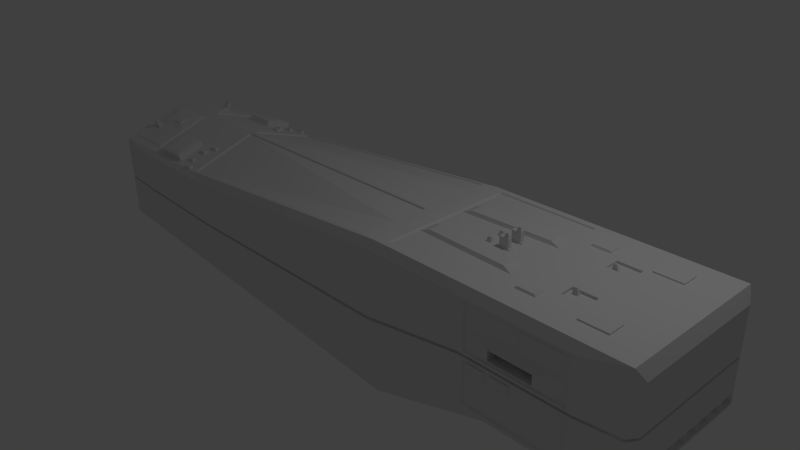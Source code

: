 # Source: large_carrier.blend  (saved by Blender 2.76.0; exported with 4.5.12 LTS)
import bpy
from mathutils import Matrix  # noqa: F401  (used for matrix-valued properties, if any)

bpy.ops.wm.read_factory_settings(use_empty=True)
scene = bpy.context.scene
scene.name = 'Scene'

# ---- collections
col_collection_1 = bpy.data.collections.new('Collection 1'); scene.collection.children.link(col_collection_1)

# ---- materials (node trees are filled in below, after node groups)
mat_carrier_hull = bpy.data.materials.new('Carrier.Hull')
mat_carrier_hull.alpha_threshold = 0.0
mat_carrier_hull.use_transparent_shadow = False
mat_carrier_hull.roughness = 0.5
mat_carrier_hull.line_color = (0.0, 0.0, 0.0, 1.0)
mat_carrier_shinysteel = bpy.data.materials.new('Carrier.ShinySteel')
mat_carrier_shinysteel.alpha_threshold = 0.0
mat_carrier_shinysteel.use_transparent_shadow = False
mat_carrier_shinysteel.roughness = 0.5

# ---- material node trees

# ---- world
world_world = bpy.data.worlds.new('World'); scene.world = world_world
world_world.color = (0.05088, 0.05088, 0.05088)
world_world.use_sun_shadow = False
world_world.sun_shadow_jitter_overblur = 0.0
world_world.cycles.sampling_method = 'MANUAL'
world_world.cycles.sample_map_resolution = 256

# ---- cameras
cam_camera = bpy.data.cameras.new('Camera')
cam_camera.clip_end = 100.0
cam_camera.lens = 35.0
cam_camera.sensor_width = 32.0
cam_camera.sensor_height = 18.0
cam_camera.ortho_scale = 7.314
cam_camera.dof.focus_distance = 0.0
cam_camera.dof.aperture_fstop = 128.0

# ---- lights
light_lamp = bpy.data.lights.new('Lamp', 'POINT')
light_lamp.transmission_factor = 0.0
light_lamp.cutoff_distance = 30.0
light_lamp.energy = 100.0
light_lamp.shadow_buffer_clip_start = 1.001
light_lamp.shadow_soft_size = 0.1
light_lamp.shadow_maximum_resolution = 0.006
light_lamp.use_absolute_resolution = True
light_lamp.cycles.use_multiple_importance_sampling = False

# ---- meshes
me_cube = bpy.data.meshes.new('Cube')
me_cube.from_pydata([(1.0, -1.0, -0.5071), (-1.0, -1.0, -0.545), (1.0, -1.0, 1.0), (-1.0, -1.0, 0.6665), (0.2625, -1.0, -1.0), (0.2625, -1.0, 1.0), (0.6313, -1.0, -0.5071), (0.6313, -1.0, 1.0), (1.0, -5.96e-08, -0.5071), (-1.0, 2.98e-07, -0.545), (1.0, -5.364e-07, 1.0), (-1.0, 1.788e-07, 1.0), (0.2625, -2.98e-07, 1.0), (0.2625, 5.96e-08, -1.0), (0.6313, 0.0, -0.5071), (0.6313, -4.172e-07, 1.0), (-0.6037, -1.0, -0.6878), (-0.6037, -1.0, 0.6665), (-0.6037, 2.913e-08, 1.0), (-0.6037, 2.232e-07, -0.6878), (-0.5175, -1.056, -0.5841), (-0.8622, -1.056, -0.4599), (0.8773, -1.056, -0.4269), (0.8773, -1.056, 0.8839), (-0.8622, -1.056, 0.5938), (-0.5175, -1.056, 0.5938), (0.5566, -1.056, -0.4269), (0.2359, -1.056, -0.8556), (0.5566, -1.056, 0.8839), (0.2359, -1.056, 0.8839), (1.017, 0.0, -0.347), (1.017, -0.8938, -0.347), (1.017, -0.8938, 0.8399), (1.017, 0.0, 0.8399), (-1.016, -0.9316, -0.4507), (-1.016, -0.9316, 0.595), (-1.016, 0.0, -0.4507), (-1.016, 0.0, 0.8829), (1.0, -1.0, 0.2464), (-1.0, -1.0, 0.06072), (0.8773, -1.056, 0.2285), (-0.8622, -1.056, 0.06696), (0.2359, -1.056, 0.01415), (0.5566, -1.056, 0.2285), (-0.5175, -1.056, 0.004847), (1.017, -0.8938, 0.2464), (1.017, 0.0, 0.2464), (-1.016, -0.9316, 0.07213), (-1.016, 0.0, 0.2161), (0.2359, -1.056, -0.0317), (0.5566, -1.056, 0.1939), (-0.5175, -1.056, -0.0262), (1.017, 0.0, 0.2152), (-1.016, 0.0, 0.1809), (1.0, -1.0, 0.2067), (-1.0, -1.0, 0.02879), (0.8773, -1.056, 0.1939), (-0.8622, -1.056, 0.03918), (1.017, -0.8938, 0.2152), (-1.016, -0.9316, 0.04456), (0.9924, -0.9881, 0.2067), (0.9924, -0.9881, 0.2464), (-0.9914, -0.9804, 0.02879), (-0.9914, -0.9804, 0.06072), (0.8773, -1.018, 0.1939), (0.8773, -1.018, 0.2285), (-0.8622, -1.018, 0.03918), (-0.8622, -1.018, 0.06696), (0.2359, -1.018, 0.01415), (-0.5175, -1.018, 0.004847), (0.5566, -1.018, 0.2285), (0.2359, -1.018, -0.0317), (0.5566, -1.018, 0.1939), (-0.5175, -1.018, -0.0262), (-1.007, -0.912, 0.04456), (-1.007, -0.912, 0.07213), (-1.007, 0.0, 0.2161), (-1.007, 0.0, 0.1809), (1.01, -0.8818, 0.2152), (1.01, -0.8818, 0.2464), (1.01, 0.0, 0.2464), (1.01, 0.0, 0.2152), (1.0, -0.5, 1.0), (0.8156, -1.0, 1.0), (0.6313, -0.5, 1.0), (0.8156, -4.768e-07, 1.0), (0.8156, -0.5, 1.0), (1.0, -0.75, 1.0), (0.7235, -1.0, 1.0), (0.6313, -0.75, 1.0), (0.9078, -5.066e-07, 1.0), (1.0, -0.25, 1.0), (0.9078, -1.0, 1.0), (0.6313, -0.25, 1.0), (0.7235, -4.47e-07, 1.0), (0.8156, -0.75, 1.0), (0.8156, -0.25, 1.0), (0.9078, -0.5, 1.0), (0.7235, -0.5, 1.0), (0.7235, -0.25, 1.0), (0.9078, -0.25, 1.0), (0.9078, -0.75, 1.0), (0.7235, -0.75, 1.0), (0.8211, -0.5149, 1.0), (0.8211, -0.7351, 1.0), (0.9023, -0.5149, 1.0), (0.9023, -0.7351, 1.0), (0.8211, -0.5149, 1.017), (0.8211, -0.7351, 1.017), (0.9023, -0.5149, 1.017), (0.9023, -0.7351, 1.017), (0.6472, -0.5433, 1.0), (0.6472, -0.7067, 1.0), (0.7075, -0.5433, 1.0), (0.7075, -0.7067, 1.0), (0.6522, -0.5568, 1.027), (0.6522, -0.6932, 1.027), (0.7025, -0.5568, 1.027), (0.7025, -0.6932, 1.027), (0.8044, -0.2804, 1.0), (0.8044, -0.4696, 1.0), (0.7347, -0.4696, 1.0), (0.7347, -0.2804, 1.0), (0.8044, -0.2804, 0.9699), (0.8044, -0.4696, 0.9699), (0.7347, -0.4696, 0.9699), (0.7347, -0.2804, 0.9699), (-0.8018, -1.0, 0.6665), (-1.0, -0.5, 0.8332), (-0.8018, 1.04e-07, 1.0), (-0.6037, -0.5, 0.8332), (-0.8018, -0.5, 0.8332), (-0.8202, -0.9076, 0.6973), (-0.9817, -0.9076, 0.6973), (-0.9817, -0.5, 0.8332), (-0.9817, -0.09243, 0.9692), (-0.8202, -0.09243, 0.9692), (-0.8202, -0.5, 0.8332), (-0.8277, -0.8768, 0.7315), (-0.9742, -0.8768, 0.7315), (-0.9742, -0.5072, 0.8547), (-0.9742, -0.1376, 0.978), (-0.8277, -0.1376, 0.978), (-0.8277, -0.5072, 0.8547), (-0.9418, -0.4342, 0.9079), (-0.9418, -0.2279, 0.9767), (-0.86, -0.2279, 0.9767), (-0.86, -0.4342, 0.9079), (-0.9418, -0.331, 0.9423), (-0.9009, -0.2279, 0.9767), (-0.86, -0.331, 0.9423), (-0.9009, -0.4342, 0.9079), (-0.9009, -0.331, 0.9423), (-0.8628, -0.3436, 0.9568), (-0.8628, -0.4329, 0.9271), (-0.8982, -0.4329, 0.9271), (-0.8982, -0.3436, 0.9568), (0.2625, -2.98e-07, 1.0), (0.2625, -1.0, 1.0), (-0.6037, 2.913e-08, 1.0), (-0.6037, -1.0, 0.6665), (-0.6037, -0.5, 0.8332), (0.2204, -0.04054, 0.9919), (0.2204, -0.9595, 0.9919), (-0.5756, -0.04054, 0.9919), (-0.5756, -0.9595, 0.6854), (-0.5756, -0.5, 0.8386), (0.2154, -0.04196, 0.9694), (0.2154, -0.9509, 0.9694), (-0.5719, -0.04196, 0.9694), (-0.5719, -0.9509, 0.6663), (-0.5719, -0.4964, 0.8178), (0.2929, -0.92, 1.0), (0.6026, -0.92, 1.0), (0.2929, 0.0, 1.0), (0.6026, 0.0, 1.0), (0.6026, -0.5, 1.0), (0.6026, -0.71, 1.0), (0.6026, -0.29, 1.0), (0.2974, -0.9109, 0.9791), (0.6008, -0.9109, 0.9791), (0.2974, 0.0, 0.9791), (0.6008, 0.0, 0.9791), (0.6008, -0.4995, 0.9791), (0.4469, -1.0, -0.7536), (0.4469, -1.0, 1.0), (0.4469, 2.98e-08, -0.7536), (0.3962, -1.056, -0.6412), (0.3962, -1.056, 0.8839), (0.3962, -1.056, 0.1213), (0.3962, -1.056, 0.08112), (0.3962, -1.018, 0.1213), (0.3962, -1.018, 0.08112), (0.4477, -0.92, 1.0), (0.4491, -0.9109, 0.9791), (0.3547, -1.0, -0.8768), (0.3547, -1.0, 1.0), (0.3547, 4.47e-08, -0.8768), (0.3161, -1.056, -0.7484), (0.3161, -1.056, 0.8839), (0.3161, -1.056, 0.06773), (0.3161, -1.056, 0.02471), (0.3161, -1.018, 0.06773), (0.3161, -1.018, 0.02471), (0.3703, -0.92, 1.0), (0.3733, -0.9109, 0.9791), (0.5391, -1.0, -0.6303), (0.5391, -1.0, 1.0), (0.5391, 1.49e-08, -0.6303), (0.4764, -1.056, -0.5341), (0.4764, -1.056, 0.8839), (0.4764, -1.056, 0.1749), (0.4764, -1.056, 0.1375), (0.4764, -1.018, 0.1749), (0.4764, -1.018, 0.1375), (0.5252, -0.92, 1.0), (0.5249, -0.9109, 0.9791), (0.2625, -0.5, 1.0), (0.2625, -0.5, 1.0), (0.2204, -0.5, 0.9919), (0.2154, -0.4964, 0.9694), (0.2929, -0.46, 1.0), (0.2974, -0.4554, 0.9791), (0.2625, -0.75, 1.0), (0.2625, -0.75, 1.0), (0.2204, -0.7297, 0.9919), (0.2154, -0.7236, 0.9694), (0.2929, -0.69, 1.0), (0.2974, -0.6832, 0.9791), (0.2625, -0.25, 1.0), (0.2625, -0.25, 1.0), (0.2204, -0.2703, 0.9919), (0.2154, -0.2692, 0.9694), (0.2929, -0.23, 1.0), (0.2974, -0.2277, 0.9791), (0.6008, -0.7098, 0.9791), (0.6008, -0.4997, 0.9791), (0.6008, -0.2896, 0.9791), (0.4491, 0.0, 0.9791), (0.2974, -0.1139, 0.9791), (0.6008, -0.1448, 0.9791), (0.4491, -0.2587, 0.9791), (0.4491, -0.1293, 0.9791), (0.5249, 0.0, 0.9791), (0.6008, -0.0724, 0.9791), (0.4491, -0.06466, 0.9791), (0.5249, -0.1371, 0.9791), (0.5249, -0.06853, 0.9791), (0.487, 0.0, 0.9791), (0.487, -0.1332, 0.9791), (0.487, -0.0666, 0.9791), (0.4681, 0.0, 0.9791), (0.4681, -0.1313, 0.9791), (0.4681, -0.06563, 0.9791), (0.4512, -0.07182, 0.9791), (0.4512, -0.1225, 0.9791), (0.466, -0.124, 0.9791), (0.466, -0.07258, 0.9791), (0.4534, -0.07956, 1.039), (0.4534, -0.1151, 1.039), (0.4638, -0.1161, 1.039), (0.4638, -0.08009, 1.039), (0.487, -0.1332, 0.9949), (0.5249, -0.1371, 0.9949), (0.5249, -0.06853, 0.9949), (0.487, -0.0666, 0.9949), (0.4917, -0.1253, 0.9949), (0.5203, -0.1283, 0.9949), (0.5203, -0.07661, 0.9949), (0.4917, -0.07516, 0.9949), (0.4917, -0.1253, 1.112), (0.5203, -0.1283, 1.112), (0.5203, -0.07661, 1.112), (0.4917, -0.07516, 1.112), (0.506, 0.0, 0.9791), (0.506, -0.1351, 0.9791), (0.506, -0.06756, 0.9791), (0.506, -0.1351, 0.9949), (0.506, -0.06756, 0.9949), (0.506, -0.1268, 0.9949), (0.506, -0.07589, 0.9949), (0.506, -0.1268, 1.112), (0.506, -0.07589, 1.112), (0.5098, -0.1137, 1.167), (0.5165, -0.1143, 1.167), (0.5165, -0.08996, 1.167), (0.5098, -0.08961, 1.167), (0.572, -0.4706, 1.026), (0.572, -0.3003, 1.026), (0.3262, -0.2502, 1.026), (0.3262, -0.4347, 1.026), (0.4491, -0.2753, 1.026), (0.4491, -0.6965, 0.9791), (0.4491, -0.4776, 0.9791), (0.4491, -0.4527, 1.026), (0.2974, -0.5693, 0.9791), (0.3733, -0.6898, 0.9791), (0.3733, -0.4665, 0.9791), (0.4491, -0.587, 0.9791), (0.3733, -0.5782, 0.9791), (0.8627, -1.056, 0.2583), (0.8627, -1.056, 0.8541), (0.8627, -1.056, -0.3987), (0.5712, -1.056, -0.3987), (0.5712, -1.056, 0.8541), (0.5712, -1.056, 0.1657), (0.5712, -1.056, 0.2583), (0.8627, -1.056, 0.1657), (0.8596, -1.036, 0.2646), (0.8596, -1.036, 0.8477), (0.8596, -1.036, -0.3927), (0.5743, -1.036, -0.3927), (0.5743, -1.036, 0.8477), (0.5743, -1.036, 0.1597), (0.5743, -1.036, 0.2646), (0.8596, -1.036, 0.1597), (0.8596, -1.036, 0.5562), (0.7169, -1.036, -0.3927), (0.7169, -1.036, 0.8477), (0.5743, -1.036, -0.1165), (0.5743, -1.036, 0.5562), (0.7169, -1.036, 0.2646), (0.8596, -1.036, -0.1165), (0.7169, -1.036, 0.1597), (0.7169, -1.036, -0.1165), (0.7169, -1.036, 0.5562), (0.8596, -1.036, 0.702), (0.6456, -1.036, -0.3927), (0.6456, -1.036, 0.8477), (0.5743, -1.036, -0.2546), (0.5743, -1.036, 0.4104), (0.6456, -1.036, 0.2646), (0.8596, -1.036, 0.02162), (0.6456, -1.036, 0.1597), (0.8596, -1.036, 0.4104), (0.7883, -1.036, -0.3927), (0.7883, -1.036, 0.8477), (0.5743, -1.036, 0.02162), (0.5743, -1.036, 0.702), (0.7883, -1.036, 0.2646), (0.8596, -1.036, -0.2546), (0.7883, -1.036, 0.1597), (0.6456, -1.036, -0.1165), (0.7883, -1.036, -0.1165), (0.7169, -1.036, -0.2546), (0.7169, -1.036, 0.02162), (0.6456, -1.036, 0.5562), (0.7883, -1.036, 0.5562), (0.6831, -1.101, 0.3411), (0.7169, -1.036, 0.702), (0.8408, -1.052, 0.702), (0.6492, -1.101, 0.3411), (0.6492, -1.101, 0.4104), (0.7883, -1.036, 0.02162), (0.7883, -1.036, -0.2546), (0.6456, -1.036, -0.2546), (0.6456, -1.036, 0.02162), (0.8476, -1.036, 0.702), (0.5931, -1.036, 0.4104), (0.5931, -1.036, 0.2839), (0.655, -1.036, 0.2839), (0.8407, -1.036, 0.4104), (0.8407, -1.036, 0.5369), (0.7788, -1.036, 0.2839), (0.7169, -1.036, 0.2839), (0.655, -1.036, 0.5369), (0.5931, -1.036, 0.5369), (0.7788, -1.036, 0.5369), (0.7169, -1.036, 0.5369), (0.8407, -1.036, 0.2839), (0.7847, -1.101, 0.4104), (0.7847, -1.101, 0.4797), (0.7508, -1.101, 0.3411), (0.7169, -1.101, 0.3411), (0.6831, -1.101, 0.4797), (0.6492, -1.101, 0.4797), (0.7508, -1.101, 0.4797), (0.7169, -1.101, 0.4797), (0.6857, -0.6709, 0.3466), (0.7847, -1.101, 0.3411), (0.6545, -0.6709, 0.3466), (0.6545, -0.6709, 0.4104), (0.6456, -1.036, 0.8477), (0.5743, -1.036, 0.8477), (0.5743, -1.036, 0.702), (0.5743, -1.036, 0.5562), (0.6456, -1.036, 0.5562), (0.7169, -1.036, 0.702), (0.7169, -1.036, 0.5562), (0.7169, -1.036, 0.8477), (0.6456, -1.036, 0.702), (0.8476, -1.036, 0.8233), (0.7883, -1.036, 0.8233), (0.7289, -1.036, 0.8233), (0.7883, -1.036, 0.5806), (0.7289, -1.036, 0.5806), (0.7289, -1.036, 0.702), (0.8476, -1.036, 0.5806), (0.8044, -0.375, 0.9699), (0.8408, -1.052, 0.8094), (0.7883, -1.052, 0.8094), (0.7357, -1.052, 0.8094), (0.7883, -1.052, 0.5946), (0.7357, -1.052, 0.5946), (0.7357, -1.052, 0.702), (0.8408, -1.052, 0.5946), (0.7883, -1.052, 0.702), (0.7695, -0.4696, 0.9699), (0.7347, -0.375, 0.9699), (0.7695, -0.2804, 0.9699), (0.7695, -0.375, 0.9699), (0.7432, -0.3035, 0.9699), (0.7432, -0.352, 0.9699), (0.761, -0.3035, 0.9699), (0.761, -0.352, 0.9699), (0.749, -0.3194, 1.046), (0.749, -0.3361, 1.046), (0.7552, -0.3194, 1.046), (0.7552, -0.3361, 1.046), (0.6386, -1.036, 0.1462), (0.5813, -1.036, 0.1462), (0.5813, -1.036, 0.03517), (0.6386, -1.036, 0.03517), (0.7098, -1.036, 0.1459), (0.6527, -1.036, 0.1459), (0.7098, -1.036, 0.03542), (0.6527, -1.036, 0.03542), (0.6352, -1.061, 0.1395), (0.5847, -1.061, 0.1395), (0.5847, -1.061, 0.0418), (0.6352, -1.061, 0.0418), (0.7064, -1.061, 0.1393), (0.6561, -1.061, 0.1393), (0.7064, -1.061, 0.04202), (0.6561, -1.061, 0.04202), (-0.9009, -0.8768, 0.7315), (-0.9742, -0.692, 0.7931), (-0.8277, -0.692, 0.7931), (-0.9009, -0.5072, 0.8547), (-0.9009, -0.692, 0.7931), (-0.947, -0.6235, 0.8159), (-0.947, -0.5757, 0.8319), (-0.9281, -0.5757, 0.8319), (-0.9281, -0.6235, 0.8159), (-0.947, -0.6472, 0.887), (-0.947, -0.5994, 0.9029), (-0.9281, -0.5994, 0.9029), (-0.9281, -0.6472, 0.887), (-0.9445, -0.6407, 0.8891), (-0.9445, -0.6058, 0.9008), (-0.9306, -0.6058, 0.9008), (-0.9306, -0.6407, 0.8891), (-0.9445, -0.6459, 0.9046), (-0.9445, -0.611, 0.9163), (-0.9306, -0.611, 0.9163), (-0.9306, -0.6459, 0.9046), (-0.9471, -0.6525, 0.9024), (-0.9471, -0.6044, 0.9185), (-0.928, -0.6044, 0.9185), (-0.928, -0.6525, 0.9024), (-0.9471, -0.6586, 0.9207), (-0.9471, -0.6104, 0.9367), (-0.928, -0.6104, 0.9367), (-0.928, -0.6586, 0.9207), (-0.6037, -0.75, 0.7498), (-0.7028, -1.0, 0.6665), (-0.8018, -0.75, 0.7498), (-0.7028, -0.5, 0.8332), (-0.7028, -0.75, 0.7498), (-0.6037, -0.875, 0.7082), (-0.7523, -1.0, 0.6665), (-0.8018, -0.875, 0.7082), (-0.6532, -0.5, 0.8332), (-0.6037, -0.625, 0.7915), (-0.6532, -1.0, 0.6665), (-0.8018, -0.625, 0.7915), (-0.7523, -0.5, 0.8332), (-0.7028, -0.875, 0.7082), (-0.7108, -0.8269, 0.8324), (-0.6532, -0.75, 0.7498), (-0.7278, -0.784, 0.8467), (-0.7523, -0.625, 0.7915), (-0.6532, -0.625, 0.7915), (-0.6532, -0.875, 0.7082), (-0.7523, -0.875, 0.7082), (-0.6037, -0.9375, 0.6873), (-0.7771, -1.0, 0.6665), (-0.8018, -0.9375, 0.6873), (-0.6284, -0.5, 0.8332), (-0.6037, -0.6875, 0.7707), (-0.678, -1.0, 0.6665), (-0.8018, -0.6875, 0.7707), (-0.7275, -0.5, 0.8332), (-0.7028, -0.9375, 0.6873), (-0.7028, -0.6875, 0.7707), (-0.6284, -0.75, 0.7498), (-0.7275, -0.75, 0.7498), (-0.6037, -0.8125, 0.729), (-0.7275, -1.0, 0.6665), (-0.8018, -0.8125, 0.729), (-0.678, -0.5, 0.8332), (-0.6037, -0.5625, 0.8124), (-0.6284, -1.0, 0.6665), (-0.8018, -0.5625, 0.8124), (-0.7771, -0.5, 0.8332), (-0.7028, -0.8125, 0.729), (-0.7028, -0.5625, 0.8124), (-0.678, -0.75, 0.7498), (-0.7771, -0.75, 0.7498), (-0.7108, -0.784, 0.8467), (-0.7523, -0.5625, 0.8124), (-0.7108, -0.741, 0.861), (-0.7771, -0.625, 0.7915), (-0.6532, -0.6875, 0.7707), (-0.6532, -0.5625, 0.8124), (-0.6284, -0.625, 0.7915), (-0.678, -0.625, 0.7915), (-0.6532, -0.9375, 0.6873), (-0.6532, -0.8125, 0.729), (-0.6284, -0.875, 0.7082), (-0.678, -0.875, 0.7082), (-0.7523, -0.9375, 0.6873), (-0.7523, -0.8125, 0.729), (-0.7275, -0.875, 0.7082), (-0.7771, -0.875, 0.7082), (-0.7771, -0.8125, 0.729), (-0.7275, -0.8125, 0.729), (-0.7275, -0.9375, 0.6873), (-0.678, -0.8125, 0.729), (-0.6284, -0.8125, 0.729), (-0.6284, -0.9375, 0.6873), (-0.678, -0.5625, 0.8124), (-0.6284, -0.5625, 0.8124), (-0.6284, -0.6875, 0.7707), (-0.7771, -0.5625, 0.8124), (-0.7275, -0.5625, 0.8124), (-0.7275, -0.6875, 0.7707), (-0.7771, -0.6875, 0.7707), (-0.678, -0.6875, 0.7707), (-0.678, -0.9375, 0.6873), (-0.7771, -0.9375, 0.6873), (-0.6037, -0.9375, 0.6873), (-0.6037, -1.0, 0.6665), (-0.7771, -1.0, 0.6665), (-0.8018, -1.0, 0.6665), (-0.8018, -0.9375, 0.6873), (-0.6284, -0.5, 0.8332), (-0.6037, -0.5, 0.8332), (-0.7028, -0.6875, 0.7707), (-0.7028, -0.75, 0.7498), (-0.7275, -0.75, 0.7498), (-0.7028, -0.8125, 0.729), (-0.7028, -0.875, 0.7082), (-0.7523, -0.5625, 0.8124), (-0.7523, -0.625, 0.7915), (-0.7771, -0.625, 0.7915), (-0.6532, -0.5625, 0.8124), (-0.6532, -0.625, 0.7915), (-0.678, -0.625, 0.7915), (-0.6532, -0.8125, 0.729), (-0.6532, -0.875, 0.7082), (-0.7523, -0.8125, 0.729), (-0.7523, -0.875, 0.7082), (-0.7275, -0.875, 0.7082), (-0.7771, -0.875, 0.7082), (-0.8018, -0.625, 0.7915), (-0.8018, -0.6875, 0.7707), (-0.6037, -0.5625, 0.8124), (-0.6284, -1.0, 0.6665), (-0.678, -0.75, 0.7498), (-0.6284, -0.875, 0.7082), (-0.7771, -0.8125, 0.729), (-0.7275, -0.8125, 0.729), (-0.678, -0.8125, 0.729), (-0.6284, -0.8125, 0.729), (-0.6284, -0.9375, 0.6873), (-0.678, -0.5625, 0.8124), (-0.6284, -0.5625, 0.8124), (-0.7771, -0.5625, 0.8124), (-0.7275, -0.6875, 0.7707), (-0.7771, -0.6875, 0.7707), (-0.7771, -0.9375, 0.6873), (-0.6507, -0.6342, 0.8282), (-0.6507, -0.6843, 0.8115), (-0.6309, -0.6342, 0.8282), (-0.6309, -0.6843, 0.8115), (-0.6061, -0.9467, 0.7239), (-0.6061, -0.9968, 0.7072), (-0.626, -0.5092, 0.8699), (-0.6061, -0.5092, 0.8699), (-0.6507, -0.8217, 0.7656), (-0.6507, -0.8718, 0.7489), (-0.6061, -0.5593, 0.8532), (-0.626, -0.9968, 0.7072), (-0.6309, -0.8718, 0.7489), (-0.6309, -0.8217, 0.7656), (-0.626, -0.9467, 0.7239), (-0.626, -0.5593, 0.8532), (-0.7028, -0.7152, 0.8539), (-0.7028, -0.7777, 0.833), (-0.7275, -0.7777, 0.833), (-0.7028, -0.8402, 0.8122), (-0.7028, -0.9027, 0.7913), (-0.7028, -0.5902, 0.8955), (-0.7771, -0.7777, 0.833), (-0.7523, -0.5902, 0.8955), (-0.7523, -0.6527, 0.8747), (-0.7771, -0.6527, 0.8747), (-0.7523, -0.8402, 0.8122), (-0.7523, -0.9027, 0.7913), (-0.7275, -0.9027, 0.7913), (-0.7771, -0.9027, 0.7913), (-0.7028, -0.9652, 0.7705), (-0.678, -0.7777, 0.833), (-0.678, -0.6527, 0.8747), (-0.678, -0.9027, 0.7913), (-0.7523, -0.9652, 0.7705), (-0.7771, -0.8402, 0.8122), (-0.7275, -0.8402, 0.8122), (-0.7275, -0.9652, 0.7705), (-0.678, -0.8402, 0.8122), (-0.678, -0.5902, 0.8955), (-0.7275, -0.5902, 0.8955), (-0.7275, -0.7152, 0.8539), (-0.7771, -0.7152, 0.8539), (-0.678, -0.7152, 0.8539), (-0.678, -0.9652, 0.7705), (-0.7771, -0.9652, 0.7705), (-0.7028, -0.7152, 0.8539), (-0.7028, -0.7777, 0.833), (-0.7275, -0.7777, 0.833), (-0.7028, -0.8402, 0.8122), (-0.7028, -0.9027, 0.7913), (-0.7523, -0.5902, 0.8955), (-0.7523, -0.6527, 0.8747), (-0.7771, -0.6527, 0.8747), (-0.7523, -0.8402, 0.8122), (-0.7523, -0.9027, 0.7913), (-0.7275, -0.9027, 0.7913), (-0.7771, -0.9027, 0.7913), (-0.678, -0.7777, 0.833), (-0.7771, -0.8402, 0.8122), (-0.7275, -0.8402, 0.8122), (-0.678, -0.8402, 0.8122), (-0.7771, -0.5902, 0.8955), (-0.7275, -0.7152, 0.8539), (-0.7108, -0.8699, 0.818), (-0.7108, -0.6551, 0.8897), (-0.7108, -0.6981, 0.8753), (-0.7619, -0.784, 0.8467), (-0.7448, -0.784, 0.8467), (-0.7448, -0.741, 0.861), (-0.7448, -0.6551, 0.8897), (-0.7448, -0.6981, 0.8753), (-0.7278, -0.6981, 0.8753), (-0.7619, -0.6981, 0.8753), (-0.7448, -0.8269, 0.8324), (-0.7448, -0.8699, 0.818), (-0.7278, -0.8699, 0.818), (-0.7619, -0.8699, 0.818), (-0.7108, -0.9128, 0.8037), (-0.6938, -0.784, 0.8467), (-0.6938, -0.6981, 0.8753), (-0.6938, -0.8699, 0.818), (-0.7448, -0.9128, 0.8037), (-0.7619, -0.8269, 0.8324), (-0.7278, -0.8269, 0.8324), (-0.7278, -0.9128, 0.8037), (-0.6938, -0.8269, 0.8324), (-0.6938, -0.6551, 0.8897), (-0.7278, -0.6551, 0.8897), (-0.7278, -0.741, 0.861), (-0.7619, -0.741, 0.861), (-0.6938, -0.741, 0.861), (-0.6938, -0.9128, 0.8037), (-0.7619, -0.9128, 0.8037), (-0.7108, -0.741, 0.861), (-0.7108, -0.784, 0.8467), (-0.7278, -0.784, 0.8467), (-0.7108, -0.8269, 0.8324), (-0.7108, -0.8699, 0.818), (-0.7448, -0.6551, 0.8897), (-0.7448, -0.6981, 0.8753), (-0.7619, -0.6981, 0.8753), (-0.7448, -0.8269, 0.8324), (-0.7448, -0.8699, 0.818), (-0.7278, -0.8699, 0.818), (-0.7619, -0.8699, 0.818), (-0.6938, -0.784, 0.8467), (-0.7619, -0.8269, 0.8324), (-0.7278, -0.8269, 0.8324), (-0.6938, -0.8269, 0.8324), (-0.7619, -0.6551, 0.8897), (-0.7278, -0.741, 0.861), (1.017, -0.4469, -0.347), (1.017, 0.0, -0.06591), (1.017, -0.8938, -0.06591), (1.017, -0.4469, 0.2152), (1.017, -0.4469, -0.06591), (1.017, -0.6703, -0.347), (1.017, 0.0, -0.2065), (1.017, -0.8938, 0.07463), (1.017, -0.6703, 0.2152), (1.017, -0.2234, -0.347), (1.017, 0.0, 0.07463), (1.017, -0.8938, -0.2065), (1.017, -0.2234, 0.2152), (1.017, -0.6703, -0.06591), (1.017, -0.2234, -0.06591), (1.017, -0.4469, -0.2065), (1.017, -0.4469, 0.07463), (1.017, -0.2234, 0.07463), (1.017, -0.2234, -0.2065), (1.017, -0.6703, -0.2065), (1.017, -0.6703, 0.07463), (0.9994, -0.2416, -0.3356), (1.007, -0.2416, -0.2179), (1.007, -0.4287, -0.2179), (0.9994, -0.4287, -0.3356), (0.9994, -0.01815, -0.3356), (1.007, -0.01815, -0.2179), (1.007, -0.2053, -0.2179), (0.9994, -0.2053, -0.3356), (0.9994, -0.6885, -0.3356), (1.007, -0.6885, -0.2179), (1.007, -0.8756, -0.2179), (0.9994, -0.8756, -0.3356), (0.9994, -0.465, -0.3356), (1.007, -0.465, -0.2179), (1.007, -0.6522, -0.2179), (0.9994, -0.6522, -0.3356), (0.6545, -1.101, 0.4104), (0.6545, -1.101, 0.3466), (0.6857, -1.101, 0.3466), (0.7794, -1.101, 0.4104), (0.7794, -1.101, 0.4742), (0.7482, -1.101, 0.3466), (0.7169, -1.101, 0.3466), (0.6857, -1.101, 0.4742), (0.6545, -1.101, 0.4742), (0.7482, -1.101, 0.4742), (0.7169, -1.101, 0.4742), (0.7794, -1.101, 0.3466), (0.7794, -0.6709, 0.4104), (0.7794, -0.6709, 0.4742), (0.7482, -0.6709, 0.3466), (0.7169, -0.6709, 0.3466), (0.6857, -0.6709, 0.4742), (0.6545, -0.6709, 0.4742), (0.7482, -0.6709, 0.4742), (0.7169, -0.6709, 0.4742), (0.7169, -0.6709, 0.4104), (0.7794, -0.6709, 0.3466), (0.7482, -0.6709, 0.4104), (0.6857, -0.6709, 0.4104)], [(183, 235), (183, 236)], [(19, 16, 1, 9), (129, 11, 135, 136), (10, 91, 82, 87, 2, 32, 33), (206, 6, 26, 209), (16, 4, 27, 20), (93, 15, 175, 178), (197, 195, 4, 13), (8, 0, 6, 14), (102, 89, 7, 88), (38, 2, 23, 40), (3, 128, 11, 37, 35), (17, 502, 474, 490, 465, 498, 470, 486, 127, 3, 24, 25), (12, 18, 159, 157), (13, 4, 16, 19), (44, 25, 24, 41), (200, 199, 29, 42), (43, 40, 300, 306), (42, 29, 25, 44), (55, 1, 21, 57), (5, 17, 25, 29), (6, 0, 22, 26), (196, 5, 29, 199), (2, 92, 83, 88, 7, 28, 23), (1, 16, 20, 21), (46, 33, 32, 45), (54, 0, 31, 705, 696, 701, 58), (0, 8, 30, 703, 694, 699, 31), (47, 35, 37, 48), (39, 3, 35, 47), (9, 1, 34, 36), (53, 59, 74, 77), (2, 38, 45, 32), (54, 58, 78, 60), (3, 39, 41, 24), (40, 43, 70, 65), (42, 44, 69, 68), (41, 39, 63, 67), (45, 38, 61, 79), (0, 54, 56, 22), (20, 51, 57, 21), (198, 201, 49, 27), (23, 28, 304, 301), (27, 49, 51, 20), (714, 702, 58, 701), (34, 59, 53, 36), (1, 55, 59, 34), (58, 702, 697, 706, 52, 81, 78), (51, 49, 71, 73), (71, 68, 69, 73), (64, 65, 70, 72), (203, 202, 68, 71), (73, 69, 67, 66), (60, 61, 65, 64), (63, 62, 66, 67), (56, 54, 60, 64), (200, 42, 68, 202), (57, 51, 73, 66), (55, 57, 66, 62), (44, 41, 67, 69), (212, 50, 72, 214), (38, 40, 65, 61), (50, 56, 64, 72), (74, 75, 76, 77), (47, 48, 76, 75), (63, 75, 74, 62), (59, 55, 62, 74), (39, 47, 75, 63), (81, 80, 79, 78), (79, 61, 60, 78), (46, 45, 79, 80), (101, 95, 83, 92), (100, 96, 86, 97), (99, 93, 84, 98), (96, 99, 122, 119), (85, 94, 99, 96), (94, 15, 93, 99), (91, 100, 97, 82), (10, 90, 100, 91), (90, 85, 96, 100), (87, 101, 92, 2), (82, 97, 101, 87), (95, 101, 106, 104), (95, 102, 88, 83), (86, 98, 102, 95), (89, 102, 114, 112), (106, 105, 109, 110), (97, 86, 103, 105), (101, 97, 105, 106), (86, 95, 104, 103), (109, 107, 108, 110), (103, 104, 108, 107), (104, 106, 110, 108), (105, 103, 107, 109), (112, 114, 118, 116), (102, 98, 113, 114), (84, 89, 112, 111), (98, 84, 111, 113), (117, 115, 116, 118), (113, 111, 115, 117), (114, 113, 117, 118), (111, 112, 116, 115), (120, 119, 123, 398, 124), (99, 98, 121, 122), (98, 86, 120, 121), (86, 96, 119, 120), (410, 408, 125, 407), (119, 122, 126, 409, 123), (121, 120, 124, 407, 125), (122, 121, 125, 408, 126), (494, 536, 579, 548), (18, 129, 131, 504, 476, 492, 467, 500, 472, 488, 130), (127, 487, 471, 499, 466, 491, 475, 503, 131, 137, 132), (136, 135, 141, 142), (137, 136, 142, 143), (11, 128, 134, 135), (131, 129, 136, 137), (3, 127, 132, 133), (128, 3, 133, 134), (439, 436, 139, 435), (143, 142, 146, 150, 147), (135, 134, 140, 141), (132, 137, 143, 437, 138), (134, 133, 139, 436, 140), (133, 132, 138, 435, 139), (152, 148, 144, 151), (142, 141, 145, 149, 146), (141, 140, 144, 148, 145), (140, 438, 143, 147, 151, 144), (151, 147, 154, 155), (146, 149, 152, 150), (149, 145, 148, 152), (153, 156, 155, 154), (150, 152, 156, 153), (152, 151, 155, 156), (147, 150, 153, 154), (157, 159, 164, 162), (229, 12, 157, 230), (130, 501, 473, 489, 464, 497, 469, 485, 17, 160, 161), (18, 130, 161, 159), (17, 5, 158, 160), (165, 163, 168, 170), (159, 161, 166, 164), (160, 158, 163, 165), (230, 157, 162, 231), (161, 160, 165, 166), (167, 169, 171, 170, 168, 226, 220, 232), (231, 162, 167, 232), (166, 165, 170, 171), (162, 164, 169, 167), (164, 166, 171, 169), (176, 236, 235, 177), (223, 5, 172, 227), (89, 84, 176, 177), (207, 7, 173, 215), (7, 89, 177, 173), (84, 93, 178, 176), (235, 292, 296, 228, 179, 205, 194, 216, 180), (227, 172, 179, 228), (178, 175, 182, 244, 240, 237), (237, 241, 291, 288), (215, 173, 180, 216), (204, 193, 194, 205), (196, 185, 193, 204), (201, 190, 192, 203), (211, 189, 191, 213), (214, 213, 191, 192), (209, 212, 190, 187), (207, 185, 188, 210), (211, 210, 188, 189), (208, 206, 184, 186), (195, 184, 187, 198), (4, 195, 198, 27), (49, 201, 203, 71), (5, 196, 204, 172), (172, 204, 205, 179), (189, 200, 202, 191), (192, 191, 202, 203), (187, 190, 201, 198), (185, 196, 199, 188), (189, 188, 199, 200), (186, 184, 195, 197), (14, 6, 206, 208), (43, 28, 210, 211), (7, 207, 210, 28), (26, 50, 212, 209), (72, 70, 213, 214), (43, 211, 213, 70), (193, 215, 216, 194), (185, 207, 215, 193), (190, 212, 214, 192), (184, 206, 209, 187), (233, 221, 222, 234), (229, 217, 221, 233), (225, 219, 220, 226), (224, 218, 219, 225), (223, 217, 218, 224), (5, 223, 224, 158), (158, 224, 225, 163), (163, 225, 226, 168), (221, 227, 228, 295, 222), (217, 223, 227, 221), (12, 229, 233, 174), (174, 233, 234, 239, 181), (219, 231, 232, 220), (218, 230, 231, 219), (217, 229, 230, 218), (293, 298, 292, 235, 236), (173, 177, 235, 180), (242, 239, 234, 241), (178, 237, 236, 176), (240, 246, 275, 249, 252, 242, 241, 237), (245, 242, 255, 254), (238, 181, 239, 242, 245), (244, 247, 246, 240), (182, 243, 247, 244), (251, 238, 245, 253), (274, 248, 250, 276), (250, 249, 262, 265), (248, 251, 253, 250), (250, 253, 252, 249), (256, 257, 261, 260), (252, 253, 257, 256), (253, 245, 254, 257), (242, 252, 256, 255), (261, 258, 259, 260), (255, 256, 260, 259), (257, 254, 258, 261), (254, 255, 259, 258), (277, 263, 267, 279), (246, 247, 264, 263), (276, 250, 265, 278), (275, 246, 263, 277), (269, 266, 270, 273), (265, 262, 266, 269), (263, 264, 268, 267), (278, 265, 269, 280), (282, 273, 270, 281), (267, 268, 272, 271), (280, 269, 273, 282), (279, 267, 271, 281), (266, 279, 281, 270), (268, 280, 282, 272), (272, 282, 286, 285), (264, 278, 280, 268), (249, 275, 277, 262), (247, 276, 278, 264), (262, 277, 279, 266), (243, 274, 276, 247), (285, 286, 283, 284), (281, 271, 284, 283), (271, 272, 285, 284), (282, 281, 283, 286), (287, 288, 291, 289, 290, 294), (234, 222, 290, 289), (241, 234, 289, 291), (236, 237, 288, 287), (293, 236, 287, 294), (222, 297, 293, 294, 290), (299, 296, 292, 298), (297, 299, 298, 293), (222, 295, 299, 297), (295, 228, 296, 299), (304, 306, 314, 330, 320, 338, 312), (302, 307, 315, 332, 322, 340, 310), (22, 56, 307, 302), (56, 50, 305, 307), (50, 26, 303, 305), (26, 22, 302, 303), (28, 43, 306, 304), (40, 23, 301, 300), (328, 312, 383, 382), (337, 356, 422, 421), (301, 304, 312, 328, 318, 336, 309), (300, 301, 309, 326, 316, 334, 308), (307, 305, 313, 333, 323, 341, 315), (306, 300, 308, 339, 321, 331, 314), (305, 303, 311, 329, 319, 337, 313), (303, 302, 310, 335, 317, 327, 311), (355, 342, 319, 329), (354, 343, 324, 344), (353, 341, 323, 345), (325, 346, 365, 368), (346, 320, 366, 365), (347, 316, 397, 394), (326, 309, 391, 357), (318, 349, 396, 393), (316, 326, 357, 397), (339, 308, 369, 363), (321, 339, 363, 364), (330, 314, 359, 358), (331, 321, 364, 360), (308, 334, 361, 369), (334, 316, 362, 361), (343, 353, 345, 324), (322, 332, 353, 343), (332, 315, 341, 353), (335, 354, 344, 317), (310, 340, 354, 335), (340, 322, 343, 354), (327, 355, 329, 311), (317, 344, 355, 327), (344, 324, 342, 355), (342, 356, 337, 319), (324, 345, 356, 342), (323, 333, 424, 423), (320, 346, 386, 385), (346, 325, 388, 386), (318, 328, 382, 389), (360, 364, 373, 348), (359, 360, 348, 351), (368, 365, 374, 377), (365, 366, 375, 374), (366, 358, 352, 375), (358, 359, 351, 352), (363, 369, 379, 372), (364, 363, 372, 373), (314, 331, 360, 359), (347, 325, 368, 367), (316, 347, 367, 362), (320, 330, 358, 366), (348, 373, 737, 733), (351, 348, 733, 732), (377, 374, 738, 741), (374, 375, 739, 738), (375, 352, 731, 739), (352, 351, 732, 731), (372, 379, 742, 736), (373, 372, 736, 737), (367, 368, 377, 376), (362, 367, 376, 371), (361, 362, 371, 370), (369, 361, 370, 379), (390, 382, 383, 384), (386, 390, 384, 385), (388, 387, 390, 386), (387, 389, 382, 390), (349, 318, 389, 387), (312, 338, 384, 383), (338, 320, 385, 384), (325, 349, 387, 388), (394, 397, 405, 402), (392, 393, 401, 400), (396, 395, 403, 404), (391, 392, 400, 399), (309, 336, 392, 391), (349, 325, 395, 396), (336, 318, 393, 392), (325, 347, 394, 395), (406, 400, 401, 404), (402, 406, 404, 403), (405, 350, 406, 402), (350, 399, 400, 406), (397, 357, 350, 405), (395, 394, 402, 403), (357, 391, 399, 350), (393, 396, 404, 401), (398, 410, 407, 124), (123, 409, 410, 398), (126, 408, 412, 411), (412, 414, 418, 416), (408, 410, 414, 412), (410, 409, 413, 414), (409, 126, 411, 413), (417, 415, 416, 418), (413, 411, 415, 417), (414, 413, 417, 418), (411, 412, 416, 415), (424, 426, 434, 432), (313, 337, 421, 420), (356, 333, 419, 422), (333, 313, 420, 419), (421, 422, 430, 429), (333, 356, 426, 424), (356, 345, 425, 426), (345, 323, 423, 425), (430, 427, 428, 429), (433, 431, 432, 434), (419, 420, 428, 427), (425, 423, 431, 433), (422, 419, 427, 430), (420, 421, 429, 428), (426, 425, 433, 434), (423, 424, 432, 431), (437, 439, 435, 138), (143, 438, 439, 437), (439, 438, 442, 443), (443, 442, 446, 447), (438, 140, 441, 442), (140, 436, 440, 441), (436, 439, 443, 440), (445, 444, 448, 449), (441, 440, 444, 445), (440, 443, 447, 444), (442, 441, 445, 446), (448, 451, 455, 452), (444, 447, 451, 448), (446, 445, 449, 450), (447, 446, 450, 451), (455, 454, 458, 459), (450, 449, 453, 454), (451, 450, 454, 455), (449, 448, 452, 453), (456, 459, 463, 460), (453, 452, 456, 457), (452, 455, 459, 456), (454, 453, 457, 458), (462, 461, 460, 463), (458, 457, 461, 462), (459, 458, 462, 463), (457, 456, 460, 461), (539, 493, 465, 490), (508, 525, 617, 604), (537, 491, 466, 508), (531, 506, 603, 621), (538, 516, 614, 625), (534, 503, 475, 512), (533, 513, 479, 495), (532, 514, 482, 515), (507, 538, 625, 613), (530, 517, 474, 502), (529, 518, 559, 574), (564, 562, 637, 639), (527, 521, 470, 498), (481, 512, 607, 606), (525, 499, 471, 524), (516, 482, 557, 558), (563, 552, 632, 638), (508, 466, 499, 525), (17, 485, 541, 542), (548, 579, 645, 628), (516, 531, 621, 614), (493, 527, 498, 465), (510, 481, 606, 605), (562, 561, 636, 637), (518, 528, 520, 483), (479, 507, 528, 518), (526, 523, 563, 572), (497, 529, 519, 469), (464, 495, 529, 497), (495, 479, 518, 529), (502, 17, 542, 568), (469, 519, 530, 485), (519, 483, 517, 530), (536, 496, 550, 579), (472, 500, 531, 514), (500, 467, 506, 531), (501, 532, 515, 473), (532, 501, 567, 577), (488, 472, 514, 532), (489, 533, 495, 464), (473, 515, 533, 489), (568, 542, 587, 593), (501, 130, 547, 567), (476, 504, 534, 510), (504, 131, 503, 534), (579, 550, 630, 645), (467, 492, 535, 506), (492, 476, 510, 535), (482, 514, 556, 557), (512, 537, 624, 607), (553, 578, 644, 633), (537, 508, 604, 624), (578, 555, 635, 644), (519, 529, 574, 570), (513, 538, 507, 479), (482, 516, 538, 513), (536, 494, 598, 623), (517, 539, 490, 474), (483, 520, 539, 517), (555, 554, 634, 635), (521, 540, 486, 470), (554, 553, 633, 634), (524, 471, 487, 540), (581, 545, 544, 543), (541, 575, 596, 586), (505, 477, 602, 601), (496, 536, 623, 600), (552, 551, 631, 632), (567, 547, 589, 592), (556, 576, 558, 557), (513, 533, 585, 583), (535, 510, 605, 622), (550, 549, 629, 630), (555, 565, 566, 580), (505, 526, 572, 551), (475, 491, 566, 565), (486, 540, 581, 543), (530, 502, 568, 575), (518, 483, 560, 559), (468, 505, 551, 549), (477, 505, 551, 552), (483, 519, 570, 560), (127, 486, 543, 544), (485, 530, 575, 541), (537, 512, 555, 580), (507, 468, 549, 569), (534, 512, 555, 578), (540, 487, 545, 581), (468, 494, 548, 549), (531, 516, 558, 576), (484, 522, 561, 562), (491, 537, 580, 566), (510, 534, 578, 553), (496, 468, 549, 550), (523, 477, 552, 563), (487, 127, 544, 545), (481, 510, 553, 554), (514, 531, 576, 556), (524, 484, 562, 564), (528, 507, 569, 573), (525, 524, 564, 571), (130, 488, 546, 547), (512, 475, 565, 555), (512, 481, 554, 555), (505, 528, 573, 551), (522, 525, 571, 561), (488, 532, 577, 546), (584, 582, 583, 585), (595, 590, 591, 594), (586, 596, 593, 587), (589, 588, 597, 592), (547, 546, 588, 589), (559, 560, 591, 590), (546, 577, 597, 588), (577, 567, 592, 597), (482, 513, 583, 582), (570, 574, 595, 594), (533, 515, 584, 585), (560, 570, 594, 591), (574, 559, 590, 595), (515, 482, 582, 584), (542, 541, 586, 587), (575, 568, 593, 596), (637, 636, 684, 685), (605, 606, 653, 652), (616, 619, 667, 664), (635, 634, 682, 683), (619, 612, 660, 667), (634, 633, 681, 682), (632, 631, 679, 680), (630, 629, 677, 678), (601, 602, 646, 478), (618, 601, 478, 666), (629, 628, 676, 677), (599, 600, 480, 509), (627, 616, 664, 675), (598, 599, 509, 511), (610, 618, 666, 658), (611, 627, 675, 659), (617, 608, 656, 665), (612, 626, 674, 660), (604, 617, 665, 649), (626, 615, 663, 674), (625, 614, 662, 673), (613, 625, 673, 661), (628, 645, 693, 676), (645, 630, 678, 693), (525, 522, 608, 617), (549, 551, 631, 629), (523, 526, 618, 610), (569, 549, 629, 640), (539, 520, 615, 626), (526, 505, 601, 618), (505, 468, 599, 601), (493, 539, 626, 612), (571, 564, 639, 641), (494, 468, 599, 598), (468, 507, 613, 599), (561, 571, 641, 636), (524, 540, 627, 611), (522, 484, 609, 608), (572, 563, 638, 642), (540, 521, 616, 627), (468, 496, 600, 599), (527, 493, 612, 619), (551, 572, 642, 631), (477, 523, 610, 602), (521, 527, 619, 616), (573, 569, 640, 643), (484, 524, 611, 609), (520, 528, 620, 615), (551, 573, 643, 631), (528, 505, 601, 620), (549, 548, 628, 629), (506, 535, 622, 603), (673, 511, 509, 661), (671, 651, 650, 480), (670, 652, 653, 654), (669, 647, 648, 662), (668, 478, 646, 663), (666, 656, 657, 658), (650, 649, 665, 656), (509, 480, 666, 478), (480, 650, 656, 666), (646, 658, 667, 660), (658, 657, 664, 667), (647, 670, 654, 648), (648, 654, 671, 511), (654, 653, 651, 671), (651, 672, 649, 650), (653, 655, 672, 651), (662, 648, 511, 673), (663, 646, 660, 674), (657, 659, 675, 664), (684, 689, 687, 685), (679, 690, 686, 680), (688, 677, 679, 691), (681, 692, 683, 682), (676, 693, 678, 677), (615, 620, 668, 663), (638, 632, 680, 686), (620, 601, 478, 668), (606, 607, 655, 653), (639, 637, 685, 687), (614, 621, 669, 662), (608, 609, 657, 656), (629, 631, 679, 677), (621, 603, 647, 669), (602, 610, 658, 646), (640, 629, 677, 688), (609, 611, 659, 657), (641, 639, 687, 689), (603, 622, 670, 647), (636, 641, 689, 684), (622, 605, 652, 670), (642, 638, 686, 690), (600, 623, 671, 480), (631, 642, 690, 679), (601, 599, 509, 478), (643, 640, 688, 691), (623, 598, 511, 671), (599, 613, 661, 509), (631, 643, 691, 679), (644, 635, 683, 692), (624, 604, 649, 672), (633, 644, 692, 681), (607, 624, 672, 655), (713, 707, 696, 705), (712, 708, 698, 709), (711, 706, 697, 710), (708, 711, 710, 698), (695, 704, 711, 708), (704, 52, 706, 711), (700, 695, 708, 712), (709, 698, 707, 713), (707, 714, 701, 696), (698, 710, 714, 707), (710, 697, 702, 714), (715, 716, 717, 718), (712, 716, 715, 703), (709, 717, 716, 712), (694, 718, 717, 709), (703, 715, 718, 694), (719, 720, 721, 722), (700, 720, 719, 30), (712, 721, 720, 700), (703, 722, 721, 712), (30, 719, 722, 703), (723, 724, 725, 726), (713, 724, 723, 699), (705, 725, 724, 713), (31, 726, 725, 705), (699, 723, 726, 31), (727, 728, 729, 730), (709, 728, 727, 694), (713, 729, 728, 709), (699, 730, 729, 713), (694, 727, 730, 699), (742, 734, 743, 752), (734, 735, 744, 743), (735, 740, 749, 744), (740, 741, 750, 749), (733, 737, 746, 378), (732, 733, 378, 380), (741, 738, 747, 750), (738, 739, 748, 747), (376, 377, 741, 740), (371, 376, 740, 735), (370, 371, 735, 734), (379, 370, 734, 742), (754, 747, 748, 381), (753, 749, 750, 751), (745, 753, 751, 746), (752, 743, 753, 745), (743, 744, 749, 753), (378, 754, 381, 380), (746, 751, 754, 378), (751, 750, 747, 754), (737, 736, 745, 746), (736, 742, 752, 745), (731, 732, 380, 381), (739, 731, 381, 748)])
me_cube.polygons.foreach_set('material_index', [0, 0, 0, 0, 0, 0, 0, 0, 0, 0, 0, 0, 0, 0, 0, 0, 0, 0, 0, 0, 0, 0, 0, 0, 0, 0, 0, 0, 0, 0, 0, 0, 0, 0, 0, 0, 0, 0, 0, 0, 0, 0, 0, 0, 0, 0, 0, 0, 0, 0, 0, 0, 0, 0, 0, 0, 0, 0, 0, 0, 0, 0, 0, 0, 0, 0, 0, 0, 0, 0, 0, 0, 0, 0, 0, 0, 0, 0, 0, 0, 0, 0, 0, 0, 0, 0, 0, 0, 0, 0, 0, 0, 0, 0, 0, 0, 0, 0, 0, 0, 0, 0, 0, 0, 0, 0, 0, 0, 0, 0, 0, 0, 0, 0, 0, 0, 0, 0, 0, 0, 0, 0, 0, 0, 0, 0, 0, 0, 0, 0, 0, 0, 0, 0, 0, 0, 0, 0, 0, 0, 0, 0, 0, 0, 0, 1, 0, 0, 0, 0, 0, 0, 0, 0, 0, 0, 0, 0, 0, 0, 0, 0, 0, 0, 0, 0, 0, 0, 0, 0, 0, 0, 0, 0, 0, 0, 0, 0, 0, 0, 0, 0, 0, 0, 0, 0, 0, 0, 0, 0, 0, 0, 0, 0, 0, 0, 0, 0, 0, 0, 0, 0, 0, 0, 0, 0, 0, 0, 0, 0, 0, 0, 0, 0, 0, 0, 0, 0, 0, 0, 0, 0, 0, 0, 0, 0, 0, 0, 0, 0, 0, 0, 0, 0, 0, 0, 0, 0, 0, 0, 0, 0, 0, 0, 0, 0, 0, 0, 0, 0, 0, 0, 0, 0, 0, 0, 0, 0, 0, 0, 0, 0, 0, 0, 0, 0, 0, 0, 0, 0, 0, 0, 0, 0, 0, 0, 0, 0, 0, 0, 0, 0, 0, 0, 0, 0, 0, 0, 0, 0, 0, 0, 0, 0, 0, 0, 0, 0, 0, 0, 0, 0, 0, 0, 0, 0, 0, 0, 0, 0, 0, 0, 0, 0, 0, 0, 0, 0, 0, 0, 0, 0, 0, 0, 0, 0, 0, 0, 0, 0, 0, 0, 0, 0, 0, 0, 0, 0, 0, 0, 0, 0, 0, 0, 0, 0, 0, 0, 0, 0, 0, 0, 0, 0, 0, 0, 0, 0, 0, 0, 0, 0, 0, 0, 0, 0, 0, 0, 0, 0, 0, 0, 0, 0, 0, 0, 0, 0, 0, 0, 0, 0, 0, 0, 0, 0, 0, 0, 0, 0, 0, 0, 0, 0, 0, 0, 0, 0, 0, 0, 0, 0, 0, 0, 0, 0, 0, 0, 0, 0, 0, 0, 0, 0, 0, 0, 0, 0, 0, 0, 0, 0, 0, 0, 0, 0, 0, 0, 0, 0, 0, 0, 0, 0, 0, 0, 0, 0, 0, 0, 0, 0, 0, 0, 0, 0, 0, 0, 0, 0, 0, 0, 0, 0, 0, 0, 0, 0, 0, 0, 0, 0, 0, 0, 0, 0, 0, 0, 0, 0, 0, 0, 0, 0, 0, 0, 0, 0, 0, 0, 0, 0, 0, 0, 0, 0, 0, 0, 0, 0, 0, 0, 0, 0, 0, 0, 0, 0, 0, 0, 0, 0, 0, 0, 0, 0, 0, 0, 0, 0, 0, 0, 0, 0, 0, 0, 0, 0, 0, 0, 0, 0, 0, 0, 0, 0, 0, 0, 0, 0, 0, 0, 0, 0, 0, 0, 0, 0, 0, 0, 0, 0, 0, 0, 0, 0, 0, 0, 0, 0, 0, 0, 0, 0, 0, 0, 0, 0, 0, 0, 0, 0, 0, 0, 0, 0, 0, 0, 0, 0, 0, 0, 0, 0, 0, 0, 0, 0, 0, 0, 0, 0, 0, 0, 0, 0, 0, 0, 0, 0, 0, 0, 0, 0, 0, 0, 0, 0, 0, 0, 0, 0, 0, 0, 0, 0, 0, 0, 0, 0, 0, 0, 0, 0, 0, 0, 0, 0, 0, 0, 0, 0, 0, 0, 0, 0, 0, 0, 0, 0, 0, 0, 0, 0, 0, 0, 0, 0, 0, 0, 0, 0, 0, 0, 0, 0, 0, 0, 0, 0, 0, 0, 0, 0, 0, 0, 0, 0, 0, 0, 0, 0, 0, 0, 0, 0, 0, 0, 0, 0, 0, 0, 0, 0, 0, 0, 0, 0, 0, 0, 0, 0, 0, 0, 0, 0, 0, 0, 0, 0, 0, 0])
me_cube.materials.append(mat_carrier_hull)
me_cube.materials.append(mat_carrier_shinysteel)
me_cube.use_remesh_preserve_volume = False
me_cube.use_remesh_preserve_attributes = False
me_cube.use_mirror_vertex_groups = False
me_cube.update()

# ---- objects
ob_cube = bpy.data.objects.new('Cube', me_cube)
ob_lamp = bpy.data.objects.new('Lamp', light_lamp)
ob_camera = bpy.data.objects.new('Camera', cam_camera)

# ---- transforms, parenting, visibility, modifiers, constraints
ob_cube.location = (0.0, 0.0, 0.0)
ob_cube.scale = (4.429, 1.0, 1.0)
ob_cube.lock_rotations_4d = False
ob_cube.empty_display_type = 'ARROWS'
ob_cube.lineart.crease_threshold = 0.0
_m = ob_cube.modifiers.new('Mirror', 'MIRROR')
_m.use_axis = (False, True, False)
ob_lamp.location = (4.076, 1.005, 5.904)
ob_lamp.rotation_euler = (0.6503, 0.05522, 1.866)
ob_lamp.lock_rotations_4d = False
ob_lamp.empty_display_type = 'ARROWS'
ob_lamp.color = (0.0, 0.0, 0.0, 0.0)
ob_lamp.lineart.crease_threshold = 0.0
ob_camera.location = (7.481, -6.508, 5.344)
ob_camera.rotation_euler = (1.109, 0.01082, 0.8149)
ob_camera.lock_rotations_4d = False
ob_camera.empty_display_type = 'ARROWS'
ob_camera.color = (0.0, 0.0, 0.0, 0.0)
ob_camera.display_type = 'WIRE'
ob_camera.lineart.crease_threshold = 0.0

# ---- collection membership
col_collection_1.objects.link(ob_cube)
col_collection_1.objects.link(ob_lamp)
col_collection_1.objects.link(ob_camera)

# ---- scene / render settings (as saved in the file)
scene.camera = ob_camera
scene.frame_start = 1; scene.frame_end = 250; scene.frame_set(1)
scene.render.engine = 'BLENDER_EEVEE_NEXT'
scene.render.resolution_percentage = 50
scene.render.dither_intensity = 0.0
scene.cycles.use_denoising = False
scene.cycles.samples = 10
scene.cycles.sampling_pattern = 'TABULATED_SOBOL'
scene.cycles.light_sampling_threshold = 0.0
scene.cycles.use_adaptive_sampling = False
scene.cycles.use_light_tree = False
scene.cycles.blur_glossy = 0.0
scene.cycles.pixel_filter_type = 'GAUSSIAN'
scene.cycles.sample_clamp_indirect = 0.0
scene.view_settings.view_transform = 'Standard'
bpy.context.view_layer.update()
